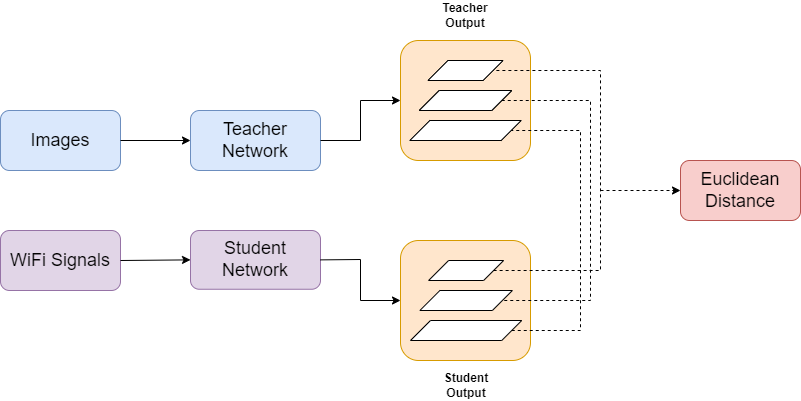

The diagram above was exported from draw.io. Its source (the exported page's mxGraphModel, read from the mxfile embedded in the PNG):
<mxGraphModel dx="1550" dy="827" grid="1" gridSize="10" guides="1" tooltips="1" connect="1" arrows="1" fold="1" page="1" pageScale="1" pageWidth="850" pageHeight="1100" math="0" shadow="0">
  <root>
    <mxCell id="0" />
    <mxCell id="1" parent="0" />
    <mxCell id="AT-Jfl_f9SbIjXSywwPR-4" value="&lt;font style=&quot;font-size: 18px&quot;&gt;Images&lt;/font&gt;" style="rounded=1;whiteSpace=wrap;html=1;fillColor=#dae8fc;strokeColor=#6c8ebf;" parent="1" vertex="1">
      <mxGeometry x="40" y="130" width="120" height="60" as="geometry" />
    </mxCell>
    <mxCell id="AT-Jfl_f9SbIjXSywwPR-6" value="" style="endArrow=classic;html=1;rounded=0;exitX=1;exitY=0.5;exitDx=0;exitDy=0;entryX=0;entryY=0.5;entryDx=0;entryDy=0;" parent="1" source="AT-Jfl_f9SbIjXSywwPR-4" edge="1" target="7Y6rT7Z1iDa8bWRelRZU-2">
      <mxGeometry width="50" height="50" relative="1" as="geometry">
        <mxPoint x="400" y="400" as="sourcePoint" />
        <mxPoint x="220" y="160" as="targetPoint" />
      </mxGeometry>
    </mxCell>
    <mxCell id="AT-Jfl_f9SbIjXSywwPR-3" value="&lt;font style=&quot;font-size: 18px&quot;&gt;WiFi Signals&lt;/font&gt;" style="rounded=1;whiteSpace=wrap;html=1;fillColor=#e1d5e7;strokeColor=#9673a6;" parent="1" vertex="1">
      <mxGeometry x="40" y="250" width="120" height="60" as="geometry" />
    </mxCell>
    <mxCell id="7Y6rT7Z1iDa8bWRelRZU-2" value="Teacher Network" style="rounded=1;whiteSpace=wrap;html=1;fontSize=18;fillColor=#dae8fc;strokeColor=#6c8ebf;" vertex="1" parent="1">
      <mxGeometry x="230" y="130" width="130" height="60" as="geometry" />
    </mxCell>
    <mxCell id="AT-Jfl_f9SbIjXSywwPR-23" value="Student Network" style="rounded=1;whiteSpace=wrap;html=1;fontSize=18;fillColor=#e1d5e7;strokeColor=#9673a6;" parent="1" vertex="1">
      <mxGeometry x="230" y="250" width="130" height="58.75" as="geometry" />
    </mxCell>
    <mxCell id="7Y6rT7Z1iDa8bWRelRZU-3" value="" style="endArrow=classic;html=1;rounded=0;exitX=1;exitY=0.5;exitDx=0;exitDy=0;entryX=0;entryY=0.5;entryDx=0;entryDy=0;" edge="1" parent="1" source="AT-Jfl_f9SbIjXSywwPR-3" target="AT-Jfl_f9SbIjXSywwPR-23">
      <mxGeometry width="50" height="50" relative="1" as="geometry">
        <mxPoint x="170" y="170" as="sourcePoint" />
        <mxPoint x="230" y="170" as="targetPoint" />
      </mxGeometry>
    </mxCell>
    <mxCell id="7Y6rT7Z1iDa8bWRelRZU-5" value="" style="endArrow=classic;html=1;rounded=0;exitX=1;exitY=0.5;exitDx=0;exitDy=0;entryX=0;entryY=0.5;entryDx=0;entryDy=0;" edge="1" parent="1" source="7Y6rT7Z1iDa8bWRelRZU-2" target="7Y6rT7Z1iDa8bWRelRZU-6">
      <mxGeometry width="50" height="50" relative="1" as="geometry">
        <mxPoint x="380" y="300" as="sourcePoint" />
        <mxPoint x="440" y="120" as="targetPoint" />
        <Array as="points">
          <mxPoint x="400" y="160" />
          <mxPoint x="400" y="120" />
        </Array>
      </mxGeometry>
    </mxCell>
    <mxCell id="7Y6rT7Z1iDa8bWRelRZU-6" value="" style="rounded=1;whiteSpace=wrap;html=1;fontSize=18;fillColor=#ffe6cc;strokeColor=#d79b00;" vertex="1" parent="1">
      <mxGeometry x="440" y="60" width="130" height="120" as="geometry" />
    </mxCell>
    <mxCell id="7Y6rT7Z1iDa8bWRelRZU-11" value="&lt;b&gt;Teacher Output&lt;/b&gt;" style="text;html=1;strokeColor=none;fillColor=none;align=center;verticalAlign=middle;whiteSpace=wrap;rounded=0;" vertex="1" parent="1">
      <mxGeometry x="475.01" y="20" width="60" height="30" as="geometry" />
    </mxCell>
    <mxCell id="7Y6rT7Z1iDa8bWRelRZU-12" value="" style="rounded=1;whiteSpace=wrap;html=1;fontSize=18;fillColor=#ffe6cc;strokeColor=#d79b00;" vertex="1" parent="1">
      <mxGeometry x="440" y="260" width="130" height="120" as="geometry" />
    </mxCell>
    <mxCell id="7Y6rT7Z1iDa8bWRelRZU-15" value="" style="endArrow=classic;html=1;rounded=0;exitX=1;exitY=0.5;exitDx=0;exitDy=0;entryX=0;entryY=0.5;entryDx=0;entryDy=0;" edge="1" parent="1" source="AT-Jfl_f9SbIjXSywwPR-23" target="7Y6rT7Z1iDa8bWRelRZU-12">
      <mxGeometry width="50" height="50" relative="1" as="geometry">
        <mxPoint x="380" y="300" as="sourcePoint" />
        <mxPoint x="430" y="330" as="targetPoint" />
        <Array as="points">
          <mxPoint x="400" y="279" />
          <mxPoint x="400" y="320" />
        </Array>
      </mxGeometry>
    </mxCell>
    <mxCell id="7Y6rT7Z1iDa8bWRelRZU-18" value="" style="group" vertex="1" connectable="0" parent="1">
      <mxGeometry x="449.38" y="80" width="111.25" height="80" as="geometry" />
    </mxCell>
    <mxCell id="7Y6rT7Z1iDa8bWRelRZU-8" value="" style="shape=parallelogram;perimeter=parallelogramPerimeter;whiteSpace=wrap;html=1;fixedSize=1;" vertex="1" parent="7Y6rT7Z1iDa8bWRelRZU-18">
      <mxGeometry x="18.120000000000005" width="75" height="20" as="geometry" />
    </mxCell>
    <mxCell id="7Y6rT7Z1iDa8bWRelRZU-9" value="" style="shape=parallelogram;perimeter=parallelogramPerimeter;whiteSpace=wrap;html=1;fixedSize=1;" vertex="1" parent="7Y6rT7Z1iDa8bWRelRZU-18">
      <mxGeometry x="9.370000000000005" y="30" width="92.5" height="20" as="geometry" />
    </mxCell>
    <mxCell id="7Y6rT7Z1iDa8bWRelRZU-10" value="" style="shape=parallelogram;perimeter=parallelogramPerimeter;whiteSpace=wrap;html=1;fixedSize=1;" vertex="1" parent="7Y6rT7Z1iDa8bWRelRZU-18">
      <mxGeometry y="60" width="111.25" height="20" as="geometry" />
    </mxCell>
    <mxCell id="7Y6rT7Z1iDa8bWRelRZU-19" value="" style="group" vertex="1" connectable="0" parent="1">
      <mxGeometry x="449.38" y="80" width="111.25" height="80" as="geometry" />
    </mxCell>
    <mxCell id="7Y6rT7Z1iDa8bWRelRZU-20" value="" style="shape=parallelogram;perimeter=parallelogramPerimeter;whiteSpace=wrap;html=1;fixedSize=1;" vertex="1" parent="7Y6rT7Z1iDa8bWRelRZU-19">
      <mxGeometry x="18.120000000000005" width="75" height="20" as="geometry" />
    </mxCell>
    <mxCell id="7Y6rT7Z1iDa8bWRelRZU-21" value="" style="shape=parallelogram;perimeter=parallelogramPerimeter;whiteSpace=wrap;html=1;fixedSize=1;" vertex="1" parent="7Y6rT7Z1iDa8bWRelRZU-19">
      <mxGeometry x="9.370000000000005" y="30" width="92.5" height="20" as="geometry" />
    </mxCell>
    <mxCell id="7Y6rT7Z1iDa8bWRelRZU-22" value="" style="shape=parallelogram;perimeter=parallelogramPerimeter;whiteSpace=wrap;html=1;fixedSize=1;" vertex="1" parent="7Y6rT7Z1iDa8bWRelRZU-19">
      <mxGeometry y="60" width="111.25" height="20" as="geometry" />
    </mxCell>
    <mxCell id="7Y6rT7Z1iDa8bWRelRZU-23" value="" style="group" vertex="1" connectable="0" parent="1">
      <mxGeometry x="450" y="280" width="111.25" height="80" as="geometry" />
    </mxCell>
    <mxCell id="7Y6rT7Z1iDa8bWRelRZU-24" value="" style="shape=parallelogram;perimeter=parallelogramPerimeter;whiteSpace=wrap;html=1;fixedSize=1;" vertex="1" parent="7Y6rT7Z1iDa8bWRelRZU-23">
      <mxGeometry x="18.120000000000005" width="75" height="20" as="geometry" />
    </mxCell>
    <mxCell id="7Y6rT7Z1iDa8bWRelRZU-25" value="" style="shape=parallelogram;perimeter=parallelogramPerimeter;whiteSpace=wrap;html=1;fixedSize=1;" vertex="1" parent="7Y6rT7Z1iDa8bWRelRZU-23">
      <mxGeometry x="9.370000000000005" y="30" width="92.5" height="20" as="geometry" />
    </mxCell>
    <mxCell id="7Y6rT7Z1iDa8bWRelRZU-26" value="" style="shape=parallelogram;perimeter=parallelogramPerimeter;whiteSpace=wrap;html=1;fixedSize=1;" vertex="1" parent="7Y6rT7Z1iDa8bWRelRZU-23">
      <mxGeometry y="60" width="111.25" height="20" as="geometry" />
    </mxCell>
    <mxCell id="7Y6rT7Z1iDa8bWRelRZU-27" value="&lt;b&gt;Student Output&lt;/b&gt;" style="text;html=1;strokeColor=none;fillColor=none;align=center;verticalAlign=middle;whiteSpace=wrap;rounded=0;" vertex="1" parent="1">
      <mxGeometry x="475.62" y="390" width="60" height="30" as="geometry" />
    </mxCell>
    <mxCell id="7Y6rT7Z1iDa8bWRelRZU-30" value="" style="endArrow=none;html=1;rounded=0;entryX=1;entryY=0.5;entryDx=0;entryDy=0;dashed=1;exitX=1;exitY=0.5;exitDx=0;exitDy=0;" edge="1" parent="1" source="7Y6rT7Z1iDa8bWRelRZU-24" target="7Y6rT7Z1iDa8bWRelRZU-20">
      <mxGeometry width="50" height="50" relative="1" as="geometry">
        <mxPoint x="640" y="320" as="sourcePoint" />
        <mxPoint x="430" y="250" as="targetPoint" />
        <Array as="points">
          <mxPoint x="640" y="290" />
          <mxPoint x="640" y="90" />
        </Array>
      </mxGeometry>
    </mxCell>
    <mxCell id="7Y6rT7Z1iDa8bWRelRZU-31" value="" style="endArrow=none;html=1;rounded=0;dashed=1;exitX=1;exitY=0.5;exitDx=0;exitDy=0;entryX=1;entryY=0.5;entryDx=0;entryDy=0;" edge="1" parent="1" source="7Y6rT7Z1iDa8bWRelRZU-21" target="7Y6rT7Z1iDa8bWRelRZU-25">
      <mxGeometry width="50" height="50" relative="1" as="geometry">
        <mxPoint x="380" y="300" as="sourcePoint" />
        <mxPoint x="630" y="320" as="targetPoint" />
        <Array as="points">
          <mxPoint x="630" y="120" />
          <mxPoint x="630" y="320" />
        </Array>
      </mxGeometry>
    </mxCell>
    <mxCell id="7Y6rT7Z1iDa8bWRelRZU-32" value="" style="endArrow=none;html=1;rounded=0;dashed=1;entryX=1;entryY=0.5;entryDx=0;entryDy=0;exitX=1;exitY=0.5;exitDx=0;exitDy=0;" edge="1" parent="1" source="7Y6rT7Z1iDa8bWRelRZU-26" target="7Y6rT7Z1iDa8bWRelRZU-22">
      <mxGeometry width="50" height="50" relative="1" as="geometry">
        <mxPoint x="620" y="350" as="sourcePoint" />
        <mxPoint x="430" y="250" as="targetPoint" />
        <Array as="points">
          <mxPoint x="620" y="350" />
          <mxPoint x="620" y="150" />
        </Array>
      </mxGeometry>
    </mxCell>
    <mxCell id="7Y6rT7Z1iDa8bWRelRZU-33" value="" style="endArrow=classic;html=1;rounded=0;dashed=1;" edge="1" parent="1">
      <mxGeometry width="50" height="50" relative="1" as="geometry">
        <mxPoint x="640" y="210" as="sourcePoint" />
        <mxPoint x="720" y="210" as="targetPoint" />
      </mxGeometry>
    </mxCell>
    <mxCell id="7Y6rT7Z1iDa8bWRelRZU-34" value="&lt;font style=&quot;font-size: 18px;&quot;&gt;Euclidean Distance&lt;/font&gt;" style="rounded=1;whiteSpace=wrap;html=1;fillColor=#f8cecc;strokeColor=#b85450;" vertex="1" parent="1">
      <mxGeometry x="720" y="180" width="120" height="60" as="geometry" />
    </mxCell>
  </root>
</mxGraphModel>